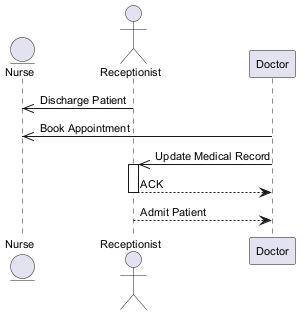

The diagram above was rendered by PlantUML. Its source (embedded in the PNG):
@startuml
skinparam backgroundColor #FFFFFF
skinparam classBackgroundColor #F1F8E9
skinparam classBorderColor #33691E
skinparam defaultFontSize 11
entity "Nurse" as N
actor "Receptionist" as R
participant "Doctor" as D
R ->> N : Discharge Patient
D ->> N : Book Appointment
D ->> R : Update Medical Record
activate R
R --> D : ACK
deactivate R
R --> D : Admit Patient
@enduml